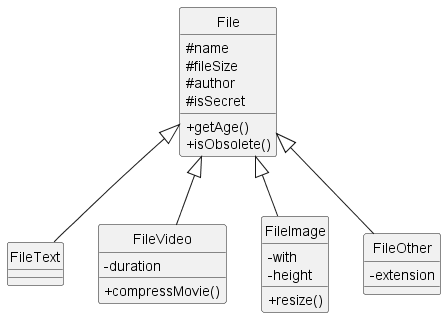

The diagram above was rendered by PlantUML. Its source (embedded in the PNG):
@startuml
hide circle
skinparam classAttributeIconSize 0

class File {
    #name
    #fileSize
    #author
    #isSecret
    +getAge()
    +isObsolete()
}
class FileText {
}
class FileVideo {
    -duration
    +compressMovie()
}
class FileImage {
    -with
    -height
    +resize()
}

class FileOther {
    -extension
}
FileText -up-|> File
FileImage -up-|> File
FileVideo -up-|> File
FileOther -up-|> File
@enduml